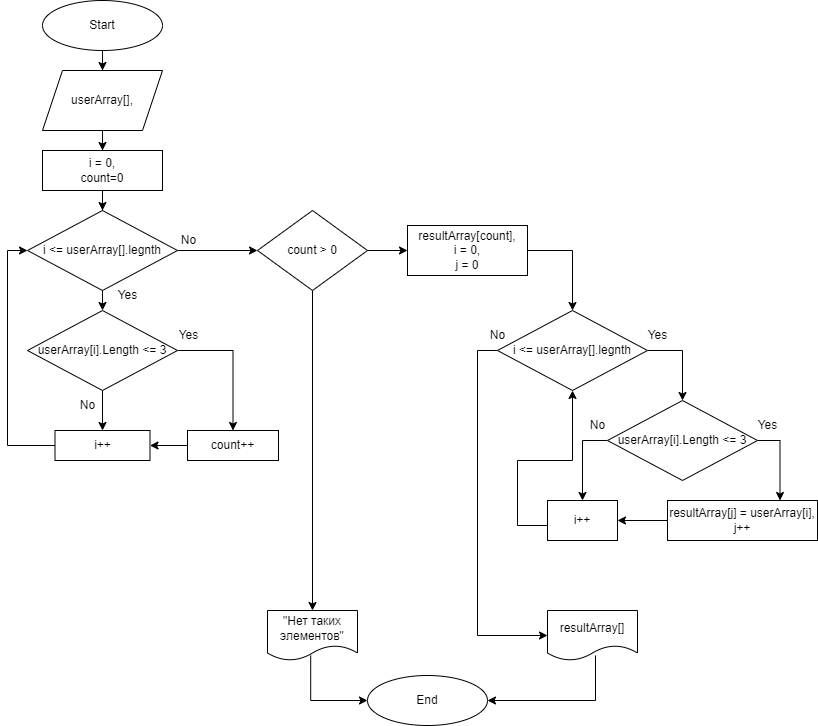

The diagram above was exported from draw.io. Its source (the exported page's mxGraphModel, read from the mxfile embedded in the PNG):
<mxGraphModel dx="990" dy="543" grid="1" gridSize="10" guides="1" tooltips="1" connect="1" arrows="1" fold="1" page="1" pageScale="1" pageWidth="827" pageHeight="1169" math="0" shadow="0">
  <root>
    <mxCell id="WIyWlLk6GJQsqaUBKTNV-0" />
    <mxCell id="WIyWlLk6GJQsqaUBKTNV-1" parent="WIyWlLk6GJQsqaUBKTNV-0" />
    <mxCell id="LT2ilWaYi_V8DW1CwmVf-0" value="" style="edgeStyle=orthogonalEdgeStyle;rounded=0;orthogonalLoop=1;jettySize=auto;html=1;" edge="1" parent="WIyWlLk6GJQsqaUBKTNV-1" source="LT2ilWaYi_V8DW1CwmVf-1" target="LT2ilWaYi_V8DW1CwmVf-3">
      <mxGeometry relative="1" as="geometry" />
    </mxCell>
    <mxCell id="LT2ilWaYi_V8DW1CwmVf-1" value="Start" style="ellipse;whiteSpace=wrap;html=1;" vertex="1" parent="WIyWlLk6GJQsqaUBKTNV-1">
      <mxGeometry x="45" y="20" width="120" height="50" as="geometry" />
    </mxCell>
    <mxCell id="LT2ilWaYi_V8DW1CwmVf-18" value="" style="edgeStyle=orthogonalEdgeStyle;rounded=0;orthogonalLoop=1;jettySize=auto;html=1;entryX=0.5;entryY=0;entryDx=0;entryDy=0;" edge="1" parent="WIyWlLk6GJQsqaUBKTNV-1" source="LT2ilWaYi_V8DW1CwmVf-3" target="LT2ilWaYi_V8DW1CwmVf-26">
      <mxGeometry relative="1" as="geometry">
        <mxPoint x="105" y="170" as="targetPoint" />
      </mxGeometry>
    </mxCell>
    <mxCell id="LT2ilWaYi_V8DW1CwmVf-3" value="userArray[]," style="shape=parallelogram;perimeter=parallelogramPerimeter;whiteSpace=wrap;html=1;fixedSize=1;" vertex="1" parent="WIyWlLk6GJQsqaUBKTNV-1">
      <mxGeometry x="45" y="90" width="120" height="60" as="geometry" />
    </mxCell>
    <mxCell id="LT2ilWaYi_V8DW1CwmVf-4" value="" style="edgeStyle=orthogonalEdgeStyle;rounded=0;orthogonalLoop=1;jettySize=auto;html=1;fontSize=14;exitX=0.533;exitY=0.9;exitDx=0;exitDy=0;exitPerimeter=0;" edge="1" parent="WIyWlLk6GJQsqaUBKTNV-1" source="LT2ilWaYi_V8DW1CwmVf-47" target="LT2ilWaYi_V8DW1CwmVf-6">
      <mxGeometry relative="1" as="geometry">
        <mxPoint x="660" y="520" as="sourcePoint" />
        <Array as="points">
          <mxPoint x="598" y="720" />
        </Array>
      </mxGeometry>
    </mxCell>
    <mxCell id="LT2ilWaYi_V8DW1CwmVf-6" value="End" style="ellipse;whiteSpace=wrap;html=1;" vertex="1" parent="WIyWlLk6GJQsqaUBKTNV-1">
      <mxGeometry x="370" y="695" width="120" height="50" as="geometry" />
    </mxCell>
    <mxCell id="LT2ilWaYi_V8DW1CwmVf-30" style="edgeStyle=orthogonalEdgeStyle;rounded=0;orthogonalLoop=1;jettySize=auto;html=1;exitX=1;exitY=0.5;exitDx=0;exitDy=0;entryX=0.5;entryY=0;entryDx=0;entryDy=0;" edge="1" parent="WIyWlLk6GJQsqaUBKTNV-1" source="LT2ilWaYi_V8DW1CwmVf-11" target="LT2ilWaYi_V8DW1CwmVf-13">
      <mxGeometry relative="1" as="geometry" />
    </mxCell>
    <mxCell id="LT2ilWaYi_V8DW1CwmVf-33" style="edgeStyle=orthogonalEdgeStyle;rounded=0;orthogonalLoop=1;jettySize=auto;html=1;exitX=0.5;exitY=1;exitDx=0;exitDy=0;entryX=0.5;entryY=0;entryDx=0;entryDy=0;" edge="1" parent="WIyWlLk6GJQsqaUBKTNV-1" source="LT2ilWaYi_V8DW1CwmVf-11" target="LT2ilWaYi_V8DW1CwmVf-66">
      <mxGeometry relative="1" as="geometry">
        <mxPoint x="105" y="440" as="targetPoint" />
      </mxGeometry>
    </mxCell>
    <mxCell id="LT2ilWaYi_V8DW1CwmVf-11" value="userArray[i].Length &amp;lt;= 3" style="rhombus;whiteSpace=wrap;html=1;" vertex="1" parent="WIyWlLk6GJQsqaUBKTNV-1">
      <mxGeometry x="30" y="330" width="150" height="80" as="geometry" />
    </mxCell>
    <mxCell id="LT2ilWaYi_V8DW1CwmVf-68" value="" style="edgeStyle=orthogonalEdgeStyle;rounded=0;orthogonalLoop=1;jettySize=auto;html=1;" edge="1" parent="WIyWlLk6GJQsqaUBKTNV-1" source="LT2ilWaYi_V8DW1CwmVf-13" target="LT2ilWaYi_V8DW1CwmVf-66">
      <mxGeometry relative="1" as="geometry" />
    </mxCell>
    <mxCell id="LT2ilWaYi_V8DW1CwmVf-13" value="count++" style="whiteSpace=wrap;html=1;" vertex="1" parent="WIyWlLk6GJQsqaUBKTNV-1">
      <mxGeometry x="190" y="450" width="91" height="30" as="geometry" />
    </mxCell>
    <mxCell id="LT2ilWaYi_V8DW1CwmVf-24" value="Yes" style="text;html=1;align=center;verticalAlign=middle;resizable=0;points=[];autosize=1;strokeColor=none;fillColor=none;" vertex="1" parent="WIyWlLk6GJQsqaUBKTNV-1">
      <mxGeometry x="171" y="340" width="40" height="30" as="geometry" />
    </mxCell>
    <mxCell id="LT2ilWaYi_V8DW1CwmVf-25" value="No" style="text;html=1;align=center;verticalAlign=middle;resizable=0;points=[];autosize=1;strokeColor=none;fillColor=none;" vertex="1" parent="WIyWlLk6GJQsqaUBKTNV-1">
      <mxGeometry x="70" y="410" width="40" height="30" as="geometry" />
    </mxCell>
    <mxCell id="LT2ilWaYi_V8DW1CwmVf-29" value="" style="edgeStyle=orthogonalEdgeStyle;rounded=0;orthogonalLoop=1;jettySize=auto;html=1;" edge="1" parent="WIyWlLk6GJQsqaUBKTNV-1" source="LT2ilWaYi_V8DW1CwmVf-26" target="LT2ilWaYi_V8DW1CwmVf-28">
      <mxGeometry relative="1" as="geometry" />
    </mxCell>
    <mxCell id="LT2ilWaYi_V8DW1CwmVf-26" value="i = 0,&lt;br&gt;count=0" style="whiteSpace=wrap;html=1;" vertex="1" parent="WIyWlLk6GJQsqaUBKTNV-1">
      <mxGeometry x="45" y="170" width="120" height="40" as="geometry" />
    </mxCell>
    <mxCell id="LT2ilWaYi_V8DW1CwmVf-35" value="" style="edgeStyle=orthogonalEdgeStyle;rounded=0;orthogonalLoop=1;jettySize=auto;html=1;" edge="1" parent="WIyWlLk6GJQsqaUBKTNV-1" source="LT2ilWaYi_V8DW1CwmVf-28" target="LT2ilWaYi_V8DW1CwmVf-34">
      <mxGeometry relative="1" as="geometry" />
    </mxCell>
    <mxCell id="LT2ilWaYi_V8DW1CwmVf-46" style="edgeStyle=orthogonalEdgeStyle;rounded=0;orthogonalLoop=1;jettySize=auto;html=1;exitX=0.5;exitY=1;exitDx=0;exitDy=0;entryX=0.5;entryY=0;entryDx=0;entryDy=0;" edge="1" parent="WIyWlLk6GJQsqaUBKTNV-1" source="LT2ilWaYi_V8DW1CwmVf-28" target="LT2ilWaYi_V8DW1CwmVf-11">
      <mxGeometry relative="1" as="geometry" />
    </mxCell>
    <mxCell id="LT2ilWaYi_V8DW1CwmVf-28" value="i &amp;lt;= userArray[].legnth" style="rhombus;whiteSpace=wrap;html=1;" vertex="1" parent="WIyWlLk6GJQsqaUBKTNV-1">
      <mxGeometry x="30" y="230" width="150" height="80" as="geometry" />
    </mxCell>
    <mxCell id="LT2ilWaYi_V8DW1CwmVf-36" style="edgeStyle=orthogonalEdgeStyle;rounded=0;orthogonalLoop=1;jettySize=auto;html=1;exitX=0.5;exitY=1;exitDx=0;exitDy=0;entryX=0.5;entryY=0;entryDx=0;entryDy=0;" edge="1" parent="WIyWlLk6GJQsqaUBKTNV-1" source="LT2ilWaYi_V8DW1CwmVf-34" target="LT2ilWaYi_V8DW1CwmVf-37">
      <mxGeometry relative="1" as="geometry">
        <mxPoint x="315" y="490" as="targetPoint" />
      </mxGeometry>
    </mxCell>
    <mxCell id="LT2ilWaYi_V8DW1CwmVf-42" style="edgeStyle=orthogonalEdgeStyle;rounded=0;orthogonalLoop=1;jettySize=auto;html=1;exitX=1;exitY=0.5;exitDx=0;exitDy=0;entryX=0;entryY=0.5;entryDx=0;entryDy=0;" edge="1" parent="WIyWlLk6GJQsqaUBKTNV-1" source="LT2ilWaYi_V8DW1CwmVf-34" target="LT2ilWaYi_V8DW1CwmVf-40">
      <mxGeometry relative="1" as="geometry" />
    </mxCell>
    <mxCell id="LT2ilWaYi_V8DW1CwmVf-34" value="count &amp;gt; 0" style="rhombus;whiteSpace=wrap;html=1;" vertex="1" parent="WIyWlLk6GJQsqaUBKTNV-1">
      <mxGeometry x="260" y="230" width="110" height="80" as="geometry" />
    </mxCell>
    <mxCell id="LT2ilWaYi_V8DW1CwmVf-39" value="" style="edgeStyle=orthogonalEdgeStyle;rounded=0;orthogonalLoop=1;jettySize=auto;html=1;entryX=0;entryY=0.5;entryDx=0;entryDy=0;exitX=0.48;exitY=0.9;exitDx=0;exitDy=0;exitPerimeter=0;" edge="1" parent="WIyWlLk6GJQsqaUBKTNV-1" source="LT2ilWaYi_V8DW1CwmVf-37" target="LT2ilWaYi_V8DW1CwmVf-6">
      <mxGeometry relative="1" as="geometry">
        <mxPoint x="315" y="755" as="targetPoint" />
        <Array as="points">
          <mxPoint x="313" y="720" />
        </Array>
      </mxGeometry>
    </mxCell>
    <mxCell id="LT2ilWaYi_V8DW1CwmVf-37" value="&quot;Нет таких элементов&quot;" style="shape=document;whiteSpace=wrap;html=1;boundedLbl=1;" vertex="1" parent="WIyWlLk6GJQsqaUBKTNV-1">
      <mxGeometry x="270" y="630" width="90" height="50" as="geometry" />
    </mxCell>
    <mxCell id="LT2ilWaYi_V8DW1CwmVf-45" style="edgeStyle=orthogonalEdgeStyle;rounded=0;orthogonalLoop=1;jettySize=auto;html=1;exitX=1;exitY=0.5;exitDx=0;exitDy=0;entryX=0.5;entryY=0;entryDx=0;entryDy=0;" edge="1" parent="WIyWlLk6GJQsqaUBKTNV-1" source="LT2ilWaYi_V8DW1CwmVf-40" target="LT2ilWaYi_V8DW1CwmVf-44">
      <mxGeometry relative="1" as="geometry">
        <Array as="points">
          <mxPoint x="575" y="270" />
        </Array>
      </mxGeometry>
    </mxCell>
    <mxCell id="LT2ilWaYi_V8DW1CwmVf-40" value="resultArray[count],&lt;br&gt;i = 0,&lt;br&gt;j = 0" style="whiteSpace=wrap;html=1;" vertex="1" parent="WIyWlLk6GJQsqaUBKTNV-1">
      <mxGeometry x="410" y="245" width="120" height="50" as="geometry" />
    </mxCell>
    <mxCell id="LT2ilWaYi_V8DW1CwmVf-55" style="edgeStyle=orthogonalEdgeStyle;rounded=0;orthogonalLoop=1;jettySize=auto;html=1;exitX=1;exitY=0.5;exitDx=0;exitDy=0;entryX=0.5;entryY=0;entryDx=0;entryDy=0;" edge="1" parent="WIyWlLk6GJQsqaUBKTNV-1" source="LT2ilWaYi_V8DW1CwmVf-44" target="LT2ilWaYi_V8DW1CwmVf-48">
      <mxGeometry relative="1" as="geometry" />
    </mxCell>
    <mxCell id="LT2ilWaYi_V8DW1CwmVf-64" style="edgeStyle=orthogonalEdgeStyle;rounded=0;orthogonalLoop=1;jettySize=auto;html=1;exitX=0;exitY=0.5;exitDx=0;exitDy=0;entryX=0;entryY=0.5;entryDx=0;entryDy=0;" edge="1" parent="WIyWlLk6GJQsqaUBKTNV-1" source="LT2ilWaYi_V8DW1CwmVf-44" target="LT2ilWaYi_V8DW1CwmVf-47">
      <mxGeometry relative="1" as="geometry" />
    </mxCell>
    <mxCell id="LT2ilWaYi_V8DW1CwmVf-44" value="i &amp;lt;= userArray[].legnth" style="rhombus;whiteSpace=wrap;html=1;" vertex="1" parent="WIyWlLk6GJQsqaUBKTNV-1">
      <mxGeometry x="500" y="330" width="150" height="80" as="geometry" />
    </mxCell>
    <mxCell id="LT2ilWaYi_V8DW1CwmVf-47" value="resultArray[]" style="shape=document;whiteSpace=wrap;html=1;boundedLbl=1;" vertex="1" parent="WIyWlLk6GJQsqaUBKTNV-1">
      <mxGeometry x="550" y="630" width="90" height="50" as="geometry" />
    </mxCell>
    <mxCell id="LT2ilWaYi_V8DW1CwmVf-52" style="edgeStyle=orthogonalEdgeStyle;rounded=0;orthogonalLoop=1;jettySize=auto;html=1;exitX=0;exitY=0.5;exitDx=0;exitDy=0;entryX=0.5;entryY=0;entryDx=0;entryDy=0;" edge="1" parent="WIyWlLk6GJQsqaUBKTNV-1" source="LT2ilWaYi_V8DW1CwmVf-48" target="LT2ilWaYi_V8DW1CwmVf-50">
      <mxGeometry relative="1" as="geometry">
        <Array as="points">
          <mxPoint x="585" y="460" />
        </Array>
      </mxGeometry>
    </mxCell>
    <mxCell id="LT2ilWaYi_V8DW1CwmVf-53" style="edgeStyle=orthogonalEdgeStyle;rounded=0;orthogonalLoop=1;jettySize=auto;html=1;exitX=1;exitY=0.5;exitDx=0;exitDy=0;entryX=0.75;entryY=0;entryDx=0;entryDy=0;" edge="1" parent="WIyWlLk6GJQsqaUBKTNV-1" source="LT2ilWaYi_V8DW1CwmVf-48" target="LT2ilWaYi_V8DW1CwmVf-49">
      <mxGeometry relative="1" as="geometry" />
    </mxCell>
    <mxCell id="LT2ilWaYi_V8DW1CwmVf-48" value="userArray[i].Length &amp;lt;= 3" style="rhombus;whiteSpace=wrap;html=1;" vertex="1" parent="WIyWlLk6GJQsqaUBKTNV-1">
      <mxGeometry x="610" y="420" width="150" height="80" as="geometry" />
    </mxCell>
    <mxCell id="LT2ilWaYi_V8DW1CwmVf-51" value="" style="edgeStyle=orthogonalEdgeStyle;rounded=0;orthogonalLoop=1;jettySize=auto;html=1;" edge="1" parent="WIyWlLk6GJQsqaUBKTNV-1" source="LT2ilWaYi_V8DW1CwmVf-49" target="LT2ilWaYi_V8DW1CwmVf-50">
      <mxGeometry relative="1" as="geometry" />
    </mxCell>
    <mxCell id="LT2ilWaYi_V8DW1CwmVf-49" value="resultArray[j] = userArray[i],&lt;br&gt;j++" style="whiteSpace=wrap;html=1;" vertex="1" parent="WIyWlLk6GJQsqaUBKTNV-1">
      <mxGeometry x="670" y="520" width="150" height="40" as="geometry" />
    </mxCell>
    <mxCell id="LT2ilWaYi_V8DW1CwmVf-54" style="edgeStyle=orthogonalEdgeStyle;rounded=0;orthogonalLoop=1;jettySize=auto;html=1;exitX=0;exitY=0.5;exitDx=0;exitDy=0;entryX=0.5;entryY=1;entryDx=0;entryDy=0;" edge="1" parent="WIyWlLk6GJQsqaUBKTNV-1" source="LT2ilWaYi_V8DW1CwmVf-50" target="LT2ilWaYi_V8DW1CwmVf-44">
      <mxGeometry relative="1" as="geometry">
        <Array as="points">
          <mxPoint x="520" y="545" />
          <mxPoint x="520" y="480" />
          <mxPoint x="575" y="480" />
        </Array>
      </mxGeometry>
    </mxCell>
    <mxCell id="LT2ilWaYi_V8DW1CwmVf-50" value="i++" style="whiteSpace=wrap;html=1;" vertex="1" parent="WIyWlLk6GJQsqaUBKTNV-1">
      <mxGeometry x="550" y="520" width="70" height="40" as="geometry" />
    </mxCell>
    <mxCell id="LT2ilWaYi_V8DW1CwmVf-56" value="Yes" style="text;html=1;align=center;verticalAlign=middle;resizable=0;points=[];autosize=1;strokeColor=none;fillColor=none;" vertex="1" parent="WIyWlLk6GJQsqaUBKTNV-1">
      <mxGeometry x="640" y="340" width="40" height="30" as="geometry" />
    </mxCell>
    <mxCell id="LT2ilWaYi_V8DW1CwmVf-58" value="Yes" style="text;html=1;align=center;verticalAlign=middle;resizable=0;points=[];autosize=1;strokeColor=none;fillColor=none;" vertex="1" parent="WIyWlLk6GJQsqaUBKTNV-1">
      <mxGeometry x="750" y="430" width="40" height="30" as="geometry" />
    </mxCell>
    <mxCell id="LT2ilWaYi_V8DW1CwmVf-60" value="No" style="text;html=1;align=center;verticalAlign=middle;resizable=0;points=[];autosize=1;strokeColor=none;fillColor=none;" vertex="1" parent="WIyWlLk6GJQsqaUBKTNV-1">
      <mxGeometry x="580" y="430" width="40" height="30" as="geometry" />
    </mxCell>
    <mxCell id="LT2ilWaYi_V8DW1CwmVf-61" value="No" style="text;html=1;align=center;verticalAlign=middle;resizable=0;points=[];autosize=1;strokeColor=none;fillColor=none;" vertex="1" parent="WIyWlLk6GJQsqaUBKTNV-1">
      <mxGeometry x="480" y="340" width="40" height="30" as="geometry" />
    </mxCell>
    <mxCell id="LT2ilWaYi_V8DW1CwmVf-69" style="edgeStyle=orthogonalEdgeStyle;rounded=0;orthogonalLoop=1;jettySize=auto;html=1;exitX=0;exitY=0.5;exitDx=0;exitDy=0;entryX=0;entryY=0.5;entryDx=0;entryDy=0;" edge="1" parent="WIyWlLk6GJQsqaUBKTNV-1" source="LT2ilWaYi_V8DW1CwmVf-66" target="LT2ilWaYi_V8DW1CwmVf-28">
      <mxGeometry relative="1" as="geometry" />
    </mxCell>
    <mxCell id="LT2ilWaYi_V8DW1CwmVf-66" value="i++" style="whiteSpace=wrap;html=1;" vertex="1" parent="WIyWlLk6GJQsqaUBKTNV-1">
      <mxGeometry x="57.5" y="450" width="95" height="30" as="geometry" />
    </mxCell>
    <mxCell id="LT2ilWaYi_V8DW1CwmVf-70" value="No" style="text;html=1;align=center;verticalAlign=middle;resizable=0;points=[];autosize=1;strokeColor=none;fillColor=none;" vertex="1" parent="WIyWlLk6GJQsqaUBKTNV-1">
      <mxGeometry x="171" y="245" width="40" height="30" as="geometry" />
    </mxCell>
    <mxCell id="LT2ilWaYi_V8DW1CwmVf-71" value="Yes" style="text;html=1;align=center;verticalAlign=middle;resizable=0;points=[];autosize=1;strokeColor=none;fillColor=none;" vertex="1" parent="WIyWlLk6GJQsqaUBKTNV-1">
      <mxGeometry x="110" y="300" width="40" height="30" as="geometry" />
    </mxCell>
  </root>
</mxGraphModel>